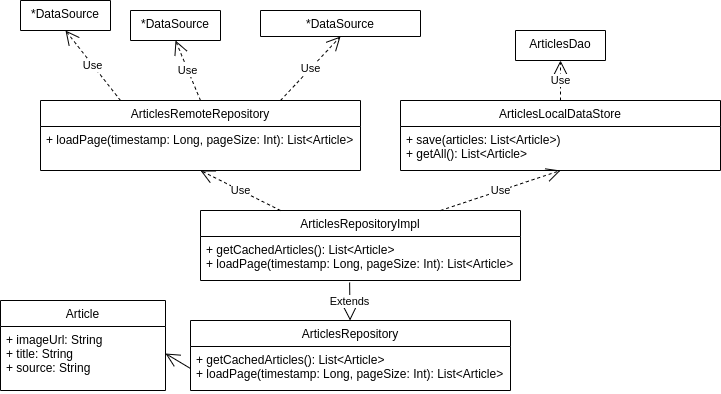

The diagram above was exported from draw.io. Its source (the exported page's mxGraphModel, read from the mxfile embedded in the PNG):
<mxGraphModel dx="2181" dy="744" grid="1" gridSize="10" guides="1" tooltips="1" connect="1" arrows="1" fold="1" page="1" pageScale="1" pageWidth="827" pageHeight="1169" math="0" shadow="0">
  <root>
    <mxCell id="0" />
    <mxCell id="1" parent="0" />
    <mxCell id="2GQ8mQY7lwlIYAwQCd90-2" value="ArticlesRepository" style="swimlane;fontStyle=0;align=center;verticalAlign=top;childLayout=stackLayout;horizontal=1;startSize=26;horizontalStack=0;resizeParent=1;resizeLast=0;collapsible=1;marginBottom=0;rounded=0;shadow=0;strokeWidth=1;" parent="1" vertex="1">
      <mxGeometry x="80" y="780" width="320" height="70" as="geometry">
        <mxRectangle x="230" y="140" width="160" height="26" as="alternateBounds" />
      </mxGeometry>
    </mxCell>
    <mxCell id="2GQ8mQY7lwlIYAwQCd90-3" value="+ getCachedArticles(): List&lt;Article&gt;&#10;+ loadPage(timestamp: Long, pageSize: Int): List&lt;Article&gt;" style="text;align=left;verticalAlign=top;spacingLeft=4;spacingRight=4;overflow=hidden;rotatable=0;points=[[0,0.5],[1,0.5]];portConstraint=eastwest;" parent="2GQ8mQY7lwlIYAwQCd90-2" vertex="1">
      <mxGeometry y="26" width="320" height="44" as="geometry" />
    </mxCell>
    <mxCell id="2GQ8mQY7lwlIYAwQCd90-4" value="ArticlesRepositoryImpl&#10;" style="swimlane;fontStyle=0;align=center;verticalAlign=top;childLayout=stackLayout;horizontal=1;startSize=26;horizontalStack=0;resizeParent=1;resizeLast=0;collapsible=1;marginBottom=0;rounded=0;shadow=0;strokeWidth=1;" parent="1" vertex="1">
      <mxGeometry x="90" y="670" width="320" height="70" as="geometry">
        <mxRectangle x="230" y="140" width="160" height="26" as="alternateBounds" />
      </mxGeometry>
    </mxCell>
    <mxCell id="2GQ8mQY7lwlIYAwQCd90-5" value="+ getCachedArticles(): List&lt;Article&gt;&#10;+ loadPage(timestamp: Long, pageSize: Int): List&lt;Article&gt;" style="text;align=left;verticalAlign=top;spacingLeft=4;spacingRight=4;overflow=hidden;rotatable=0;points=[[0,0.5],[1,0.5]];portConstraint=eastwest;" parent="2GQ8mQY7lwlIYAwQCd90-4" vertex="1">
      <mxGeometry y="26" width="320" height="44" as="geometry" />
    </mxCell>
    <mxCell id="2GQ8mQY7lwlIYAwQCd90-6" value="ArticlesRemoteRepository&#10;" style="swimlane;fontStyle=0;align=center;verticalAlign=top;childLayout=stackLayout;horizontal=1;startSize=26;horizontalStack=0;resizeParent=1;resizeLast=0;collapsible=1;marginBottom=0;rounded=0;shadow=0;strokeWidth=1;" parent="1" vertex="1">
      <mxGeometry x="-70" y="560" width="320" height="70" as="geometry">
        <mxRectangle x="230" y="140" width="160" height="26" as="alternateBounds" />
      </mxGeometry>
    </mxCell>
    <mxCell id="2GQ8mQY7lwlIYAwQCd90-7" value="+ loadPage(timestamp: Long, pageSize: Int): List&lt;Article&gt;" style="text;align=left;verticalAlign=top;spacingLeft=4;spacingRight=4;overflow=hidden;rotatable=0;points=[[0,0.5],[1,0.5]];portConstraint=eastwest;" parent="2GQ8mQY7lwlIYAwQCd90-6" vertex="1">
      <mxGeometry y="26" width="320" height="34" as="geometry" />
    </mxCell>
    <mxCell id="2GQ8mQY7lwlIYAwQCd90-8" value="ArticlesLocalDataStore&#10;" style="swimlane;fontStyle=0;align=center;verticalAlign=top;childLayout=stackLayout;horizontal=1;startSize=26;horizontalStack=0;resizeParent=1;resizeLast=0;collapsible=1;marginBottom=0;rounded=0;shadow=0;strokeWidth=1;" parent="1" vertex="1">
      <mxGeometry x="290" y="560" width="320" height="70" as="geometry">
        <mxRectangle x="230" y="140" width="160" height="26" as="alternateBounds" />
      </mxGeometry>
    </mxCell>
    <mxCell id="2GQ8mQY7lwlIYAwQCd90-9" value="+ save(articles: List&lt;Article&gt;)&#10;+ getAll(): List&lt;Article&gt;" style="text;align=left;verticalAlign=top;spacingLeft=4;spacingRight=4;overflow=hidden;rotatable=0;points=[[0,0.5],[1,0.5]];portConstraint=eastwest;" parent="2GQ8mQY7lwlIYAwQCd90-8" vertex="1">
      <mxGeometry y="26" width="320" height="34" as="geometry" />
    </mxCell>
    <mxCell id="2GQ8mQY7lwlIYAwQCd90-10" value="*DataSource" style="swimlane;fontStyle=0;align=center;verticalAlign=top;childLayout=stackLayout;horizontal=1;startSize=70;horizontalStack=0;resizeParent=1;resizeLast=0;collapsible=1;marginBottom=0;rounded=0;shadow=0;strokeWidth=1;" parent="1" vertex="1">
      <mxGeometry x="-90" y="460" width="90" height="30" as="geometry">
        <mxRectangle x="230" y="140" width="160" height="26" as="alternateBounds" />
      </mxGeometry>
    </mxCell>
    <mxCell id="2GQ8mQY7lwlIYAwQCd90-11" value="*DataSource" style="swimlane;fontStyle=0;align=center;verticalAlign=top;childLayout=stackLayout;horizontal=1;startSize=70;horizontalStack=0;resizeParent=1;resizeLast=0;collapsible=1;marginBottom=0;rounded=0;shadow=0;strokeWidth=1;" parent="1" vertex="1">
      <mxGeometry x="20" y="470" width="90" height="30" as="geometry">
        <mxRectangle x="230" y="140" width="160" height="26" as="alternateBounds" />
      </mxGeometry>
    </mxCell>
    <mxCell id="2GQ8mQY7lwlIYAwQCd90-12" value="*DataSource" style="swimlane;fontStyle=0;align=center;verticalAlign=top;childLayout=stackLayout;horizontal=1;startSize=70;horizontalStack=0;resizeParent=1;resizeLast=0;collapsible=1;marginBottom=0;rounded=0;shadow=0;strokeWidth=1;" parent="1" vertex="1" collapsed="1">
      <mxGeometry x="150" y="470" width="160" height="26" as="geometry">
        <mxRectangle x="150" y="470" width="90" height="30" as="alternateBounds" />
      </mxGeometry>
    </mxCell>
    <mxCell id="2GQ8mQY7lwlIYAwQCd90-13" value="Article" style="swimlane;fontStyle=0;align=center;verticalAlign=top;childLayout=stackLayout;horizontal=1;startSize=26;horizontalStack=0;resizeParent=1;resizeLast=0;collapsible=1;marginBottom=0;rounded=0;shadow=0;strokeWidth=1;" parent="1" vertex="1">
      <mxGeometry x="-110" y="760" width="165" height="90" as="geometry">
        <mxRectangle x="230" y="140" width="160" height="26" as="alternateBounds" />
      </mxGeometry>
    </mxCell>
    <mxCell id="2GQ8mQY7lwlIYAwQCd90-14" value="+ imageUrl: String&#10;+ title: String&#10;+ source: String " style="text;align=left;verticalAlign=top;spacingLeft=4;spacingRight=4;overflow=hidden;rotatable=0;points=[[0,0.5],[1,0.5]];portConstraint=eastwest;" parent="2GQ8mQY7lwlIYAwQCd90-13" vertex="1">
      <mxGeometry y="26" width="165" height="54" as="geometry" />
    </mxCell>
    <mxCell id="2GQ8mQY7lwlIYAwQCd90-15" value="ArticlesDao" style="swimlane;fontStyle=0;align=center;verticalAlign=top;childLayout=stackLayout;horizontal=1;startSize=70;horizontalStack=0;resizeParent=1;resizeLast=0;collapsible=1;marginBottom=0;rounded=0;shadow=0;strokeWidth=1;" parent="1" vertex="1">
      <mxGeometry x="405" y="490" width="90" height="30" as="geometry">
        <mxRectangle x="230" y="140" width="160" height="26" as="alternateBounds" />
      </mxGeometry>
    </mxCell>
    <mxCell id="2GQ8mQY7lwlIYAwQCd90-16" value="Use" style="endArrow=open;endSize=12;dashed=1;html=1;rounded=0;exitX=0.25;exitY=0;exitDx=0;exitDy=0;entryX=0.5;entryY=1;entryDx=0;entryDy=0;" parent="1" source="2GQ8mQY7lwlIYAwQCd90-6" target="2GQ8mQY7lwlIYAwQCd90-10" edge="1">
      <mxGeometry width="160" relative="1" as="geometry">
        <mxPoint x="-109.53999999999999" y="770" as="sourcePoint" />
        <mxPoint x="19.999999999999964" y="680" as="targetPoint" />
      </mxGeometry>
    </mxCell>
    <mxCell id="2GQ8mQY7lwlIYAwQCd90-17" value="Extends" style="endArrow=block;endSize=16;endFill=0;html=1;rounded=0;exitX=0.466;exitY=1.045;exitDx=0;exitDy=0;exitPerimeter=0;" parent="1" source="2GQ8mQY7lwlIYAwQCd90-5" target="2GQ8mQY7lwlIYAwQCd90-2" edge="1">
      <mxGeometry width="160" relative="1" as="geometry">
        <mxPoint x="240" y="730" as="sourcePoint" />
        <mxPoint x="230" y="720" as="targetPoint" />
      </mxGeometry>
    </mxCell>
    <mxCell id="2GQ8mQY7lwlIYAwQCd90-18" value="Use" style="endArrow=open;endSize=12;dashed=1;html=1;rounded=0;exitX=0.75;exitY=0;exitDx=0;exitDy=0;entryX=0.5;entryY=1;entryDx=0;entryDy=0;" parent="1" source="2GQ8mQY7lwlIYAwQCd90-4" target="2GQ8mQY7lwlIYAwQCd90-8" edge="1">
      <mxGeometry width="160" relative="1" as="geometry">
        <mxPoint x="300.46000000000004" y="620" as="sourcePoint" />
        <mxPoint x="430" y="530" as="targetPoint" />
      </mxGeometry>
    </mxCell>
    <mxCell id="2GQ8mQY7lwlIYAwQCd90-19" value="Use" style="endArrow=open;endSize=12;dashed=1;html=1;rounded=0;exitX=0.25;exitY=0;exitDx=0;exitDy=0;entryX=0.5;entryY=1;entryDx=0;entryDy=0;" parent="1" source="2GQ8mQY7lwlIYAwQCd90-4" target="2GQ8mQY7lwlIYAwQCd90-6" edge="1">
      <mxGeometry width="160" relative="1" as="geometry">
        <mxPoint x="-129.53999999999996" y="710" as="sourcePoint" />
        <mxPoint y="620" as="targetPoint" />
      </mxGeometry>
    </mxCell>
    <mxCell id="2GQ8mQY7lwlIYAwQCd90-20" value="Use" style="endArrow=open;endSize=12;dashed=1;html=1;rounded=0;exitX=0.5;exitY=0;exitDx=0;exitDy=0;entryX=0.5;entryY=1;entryDx=0;entryDy=0;" parent="1" source="2GQ8mQY7lwlIYAwQCd90-6" target="2GQ8mQY7lwlIYAwQCd90-11" edge="1">
      <mxGeometry width="160" relative="1" as="geometry">
        <mxPoint x="-99.53999999999996" y="780" as="sourcePoint" />
        <mxPoint x="30" y="690" as="targetPoint" />
      </mxGeometry>
    </mxCell>
    <mxCell id="2GQ8mQY7lwlIYAwQCd90-21" value="Use" style="endArrow=open;endSize=12;dashed=1;html=1;rounded=0;exitX=0.75;exitY=0;exitDx=0;exitDy=0;entryX=0.5;entryY=1;entryDx=0;entryDy=0;" parent="1" source="2GQ8mQY7lwlIYAwQCd90-6" target="2GQ8mQY7lwlIYAwQCd90-12" edge="1">
      <mxGeometry width="160" relative="1" as="geometry">
        <mxPoint x="-89.53999999999996" y="790" as="sourcePoint" />
        <mxPoint x="40" y="700" as="targetPoint" />
      </mxGeometry>
    </mxCell>
    <mxCell id="2GQ8mQY7lwlIYAwQCd90-22" value="Use" style="endArrow=open;endSize=12;dashed=1;html=1;rounded=0;exitX=0.5;exitY=0;exitDx=0;exitDy=0;" parent="1" source="2GQ8mQY7lwlIYAwQCd90-8" target="2GQ8mQY7lwlIYAwQCd90-15" edge="1">
      <mxGeometry width="160" relative="1" as="geometry">
        <mxPoint x="-109.53999999999996" y="810" as="sourcePoint" />
        <mxPoint x="20" y="720" as="targetPoint" />
      </mxGeometry>
    </mxCell>
    <mxCell id="2GQ8mQY7lwlIYAwQCd90-23" value="" style="endArrow=open;endFill=1;endSize=12;html=1;rounded=0;exitX=0;exitY=0.5;exitDx=0;exitDy=0;entryX=1;entryY=0.5;entryDx=0;entryDy=0;" parent="1" source="2GQ8mQY7lwlIYAwQCd90-3" target="2GQ8mQY7lwlIYAwQCd90-14" edge="1">
      <mxGeometry width="160" relative="1" as="geometry">
        <mxPoint x="-7.75" y="710" as="sourcePoint" />
        <mxPoint x="-20" y="760" as="targetPoint" />
      </mxGeometry>
    </mxCell>
  </root>
</mxGraphModel>